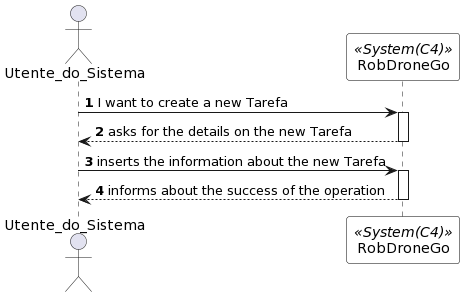

The diagram above was rendered by PlantUML. Its source (embedded in the PNG):
@startuml
autonumber

skinparam sequence {
ParticipantBorderColor black
ParticipantBackgroundColor white
}

actor Utente_do_Sistema as US
participant RobDroneGo as system <<System(C4)>>


US -> system: I want to create a new Tarefa
activate system

system --> US: asks for the details on the new Tarefa
deactivate system

US -> system: inserts the information about the new Tarefa
activate system

system --> US: informs about the success of the operation
deactivate system


deactivate system
deactivate US
@enduml